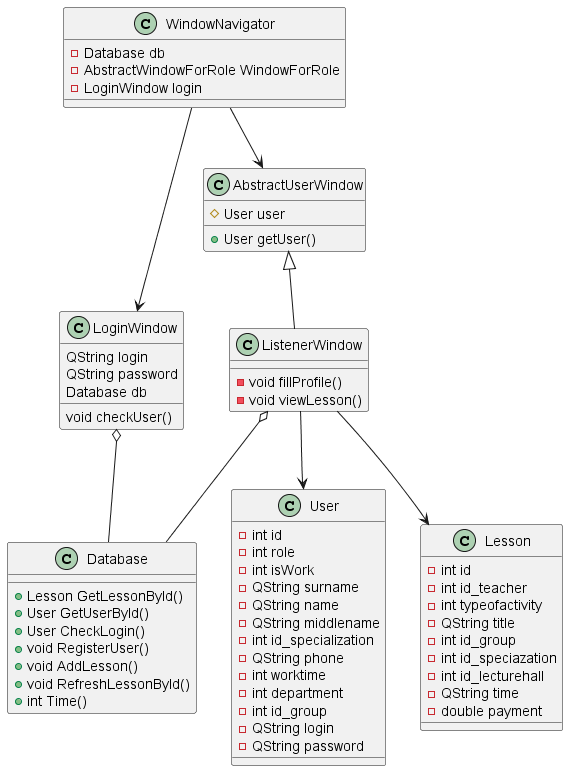

The diagram above was rendered by PlantUML. Its source (embedded in the PNG):
@startuml Listener.wsd

class User{
    -int id
    -int role
    -int isWork
    -QString surname
    -QString name
    -QString middlename
    -int id_specialization
    -QString phone
    -int worktime
    -int department
    -int id_group
    -QString login
    -QString password
}

class Lesson{
    -int id
    -int id_teacher
    -int typeofactivity
    -QString title
    -int id_group
    -int id_speciazation
    -int id_lecturehall
    -QString time
    -double payment
}

class  LoginWindow{
   QString login
   QString password
   Database db
   void checkUser()
}

class AbstractUserWindow{
    +User getUser()
    #User user
}

class WindowNavigator{
    -Database db
    -AbstractWindowForRole WindowForRole
    -LoginWindow login
}

class Database {
    +Lesson GetLessonById()
    +User GetUserById()
    +User CheckLogin()
    +void RegisterUser()
    +void AddLesson()
    +void RefreshLessonById()
    +int Time()
}

Class ListenerWindow{
    -void fillProfile()
    -void viewLesson()

}

AbstractUserWindow <|-- ListenerWindow
ListenerWindow o-- Database
WindowNavigator --> AbstractUserWindow
WindowNavigator --> LoginWindow
ListenerWindow --> Lesson
ListenerWindow --> User
LoginWindow o-- Database

@enduml